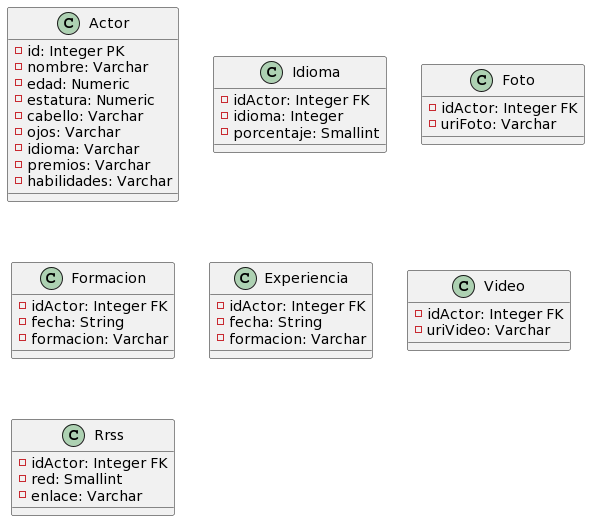

The diagram above was rendered by PlantUML. Its source (embedded in the PNG):
@startuml
class Actor {
    - id: Integer PK
    - nombre: Varchar
    - edad: Numeric
    - estatura: Numeric
    - cabello: Varchar
    - ojos: Varchar
    - idioma: Varchar
    - premios: Varchar
    - habilidades: Varchar
}

class Idioma {
    - idActor: Integer FK
    - idioma: Integer 
    - porcentaje: Smallint
}

class Foto {
    - idActor: Integer FK
    - uriFoto: Varchar
}

class Formacion {
    - idActor: Integer FK
    - fecha: String
    - formacion: Varchar
}

class Experiencia {
    - idActor: Integer FK
    - fecha: String
    - formacion: Varchar
}

class Video {
    - idActor: Integer FK
    - uriVideo: Varchar
}

class Rrss {
    - idActor: Integer FK
    - red: Smallint
    - enlace: Varchar
}
@enduml